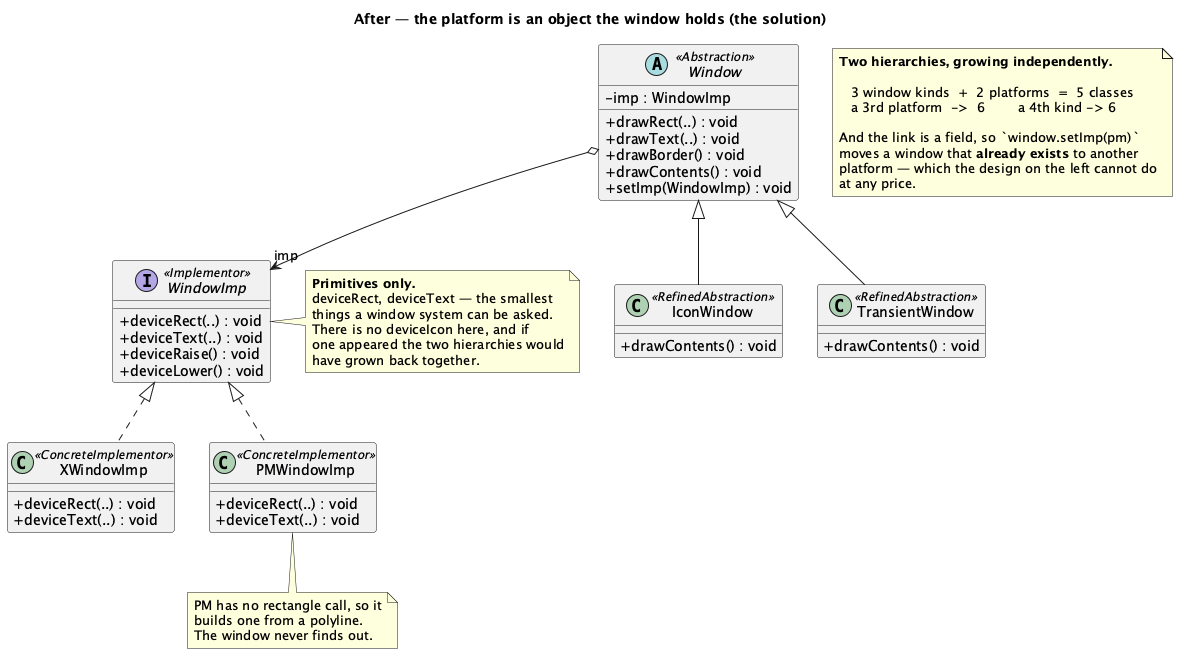

The diagram above was rendered by PlantUML. Its source (embedded in the PNG):
@startuml "Bridge - Window (Solution) - Class Diagram"
skinparam classAttributeIconSize 0
title After — the platform is an object the window holds (the solution)


abstract class Window <<Abstraction>> {
  - imp : WindowImp
  + drawRect(..) : void
  + drawText(..) : void
  + drawBorder() : void
  + drawContents() : void
  + setImp(WindowImp) : void
}

class IconWindow <<RefinedAbstraction>> {
  + drawContents() : void
}
class TransientWindow <<RefinedAbstraction>> {
  + drawContents() : void
}

interface WindowImp <<Implementor>> {
  + deviceRect(..) : void
  + deviceText(..) : void
  + deviceRaise() : void
  + deviceLower() : void
}

class XWindowImp <<ConcreteImplementor>> {
  + deviceRect(..) : void
  + deviceText(..) : void
}
class PMWindowImp <<ConcreteImplementor>> {
  + deviceRect(..) : void
  + deviceText(..) : void
}

Window o--> "imp" WindowImp
Window <|-- IconWindow
Window <|-- TransientWindow
WindowImp <|.. XWindowImp
WindowImp <|.. PMWindowImp

note right of WindowImp
  <b>Primitives only.</b>
  deviceRect, deviceText — the smallest
  things a window system can be asked.
  There is no deviceIcon here, and if
  one appeared the two hierarchies would
  have grown back together.
end note

note bottom of PMWindowImp
  PM has no rectangle call, so it
  builds one from a polyline.
  The window never finds out.
end note

note as N1
  <b>Two hierarchies, growing independently.</b>

     3 window kinds  +  2 platforms  =  5 classes
     a 3rd platform  ->  6        a 4th kind -> 6

  And the link is a field, so `window.setImp(pm)`
  moves a window that <b>already exists</b> to another
  platform — which the design on the left cannot do
  at any price.
end note

@enduml